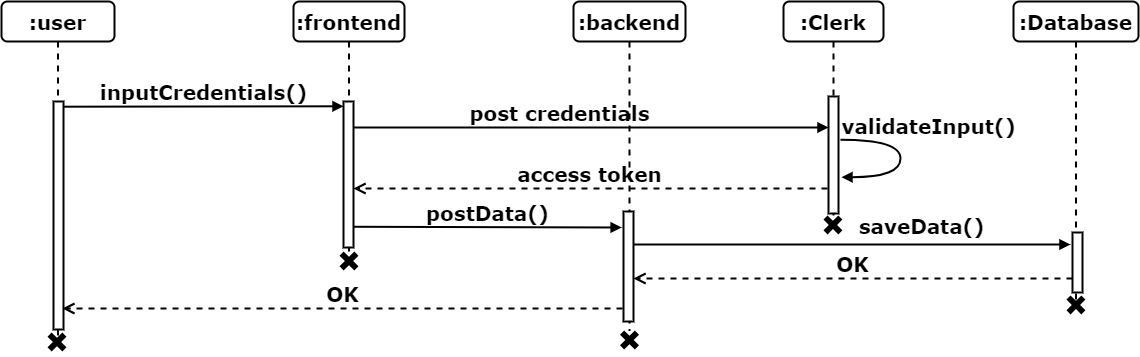

The diagram above was exported from draw.io. Its source (the exported page's mxGraphModel, read from the mxfile embedded in the PNG):
<mxGraphModel dx="1909" dy="1331" grid="0" gridSize="10" guides="1" tooltips="1" connect="1" arrows="1" fold="1" page="0" pageScale="1" pageWidth="1100" pageHeight="850" background="none" math="0" shadow="0">
  <root>
    <mxCell id="0" />
    <mxCell id="1" parent="0" />
    <mxCell id="2" value=":frontend" style="shape=umlLifeline;perimeter=lifelinePerimeter;whiteSpace=wrap;html=1;container=1;collapsible=0;recursiveResize=0;outlineConnect=0;rounded=1;shadow=0;comic=0;labelBackgroundColor=none;strokeWidth=2;fontFamily=Verdana;fontSize=20;align=center;fontStyle=1" vertex="1" parent="1">
      <mxGeometry x="240" y="80" width="111" height="263" as="geometry" />
    </mxCell>
    <mxCell id="3" value="" style="html=1;points=[];perimeter=orthogonalPerimeter;rounded=0;shadow=0;comic=0;labelBackgroundColor=none;strokeWidth=2;fontFamily=Verdana;fontSize=20;align=center;fontStyle=1;whiteSpace=wrap;" vertex="1" parent="2">
      <mxGeometry x="50" y="100" width="10" height="146" as="geometry" />
    </mxCell>
    <mxCell id="4" value="validateInput()" style="html=1;verticalAlign=bottom;endArrow=block;labelBackgroundColor=none;fontFamily=Verdana;fontSize=20;elbow=vertical;edgeStyle=orthogonalEdgeStyle;curved=1;exitX=1;exitY=0.14;exitPerimeter=0;strokeWidth=2;fontStyle=1;exitDx=0;exitDy=0;entryX=1.099;entryY=0.303;entryDx=0;entryDy=0;entryPerimeter=0;" edge="1" parent="2">
      <mxGeometry x="-0.2231" y="28" relative="1" as="geometry">
        <mxPoint x="547" y="138.19999999999993" as="sourcePoint" />
        <mxPoint x="547.99" y="175.68999999999994" as="targetPoint" />
        <Array as="points">
          <mxPoint x="607" y="138" />
          <mxPoint x="607" y="176" />
        </Array>
        <mxPoint as="offset" />
      </mxGeometry>
    </mxCell>
    <mxCell id="5" value=":backend" style="shape=umlLifeline;perimeter=lifelinePerimeter;whiteSpace=wrap;html=1;container=1;collapsible=0;recursiveResize=0;outlineConnect=0;rounded=1;shadow=0;comic=0;labelBackgroundColor=none;strokeWidth=2;fontFamily=Verdana;fontSize=20;align=center;fontStyle=1" vertex="1" parent="1">
      <mxGeometry x="520" y="80" width="112" height="329" as="geometry" />
    </mxCell>
    <mxCell id="6" value="" style="html=1;points=[];perimeter=orthogonalPerimeter;rounded=0;shadow=0;comic=0;labelBackgroundColor=none;strokeWidth=2;fontFamily=Verdana;fontSize=20;align=center;fontStyle=1;whiteSpace=wrap;" vertex="1" parent="5">
      <mxGeometry x="50" y="210" width="10" height="110" as="geometry" />
    </mxCell>
    <mxCell id="7" value=":Clerk" style="shape=umlLifeline;perimeter=lifelinePerimeter;whiteSpace=wrap;html=1;container=1;collapsible=0;recursiveResize=0;outlineConnect=0;rounded=1;shadow=0;comic=0;labelBackgroundColor=none;strokeWidth=2;fontFamily=Verdana;fontSize=20;align=center;fontStyle=1" vertex="1" parent="1">
      <mxGeometry x="730" y="80" width="100" height="223" as="geometry" />
    </mxCell>
    <mxCell id="8" value=":Database" style="shape=umlLifeline;perimeter=lifelinePerimeter;whiteSpace=wrap;html=1;container=1;collapsible=0;recursiveResize=0;outlineConnect=0;rounded=1;shadow=0;comic=0;labelBackgroundColor=none;strokeWidth=2;fontFamily=Verdana;fontSize=20;align=center;fontStyle=1" vertex="1" parent="1">
      <mxGeometry x="960" y="80" width="125" height="298" as="geometry" />
    </mxCell>
    <mxCell id="9" value=":user" style="shape=umlLifeline;perimeter=lifelinePerimeter;whiteSpace=wrap;html=1;container=1;collapsible=0;recursiveResize=0;outlineConnect=0;rounded=1;shadow=0;comic=0;labelBackgroundColor=none;strokeWidth=2;fontFamily=Verdana;fontSize=20;align=center;fontStyle=1" vertex="1" parent="1">
      <mxGeometry x="-52" y="80" width="113" height="340" as="geometry" />
    </mxCell>
    <mxCell id="10" value="" style="html=1;points=[];perimeter=orthogonalPerimeter;rounded=0;shadow=0;comic=0;labelBackgroundColor=none;strokeWidth=2;fontFamily=Verdana;fontSize=20;align=center;fontStyle=1;whiteSpace=wrap;" vertex="1" parent="9">
      <mxGeometry x="52" y="100" width="10" height="228" as="geometry" />
    </mxCell>
    <mxCell id="11" value="inputCredentials()" style="html=1;verticalAlign=bottom;endArrow=block;entryX=0;entryY=0;labelBackgroundColor=none;fontFamily=Verdana;fontSize=20;edgeStyle=elbowEdgeStyle;elbow=vertical;strokeWidth=2;fontStyle=1" edge="1" parent="1">
      <mxGeometry relative="1" as="geometry">
        <mxPoint x="10" y="185.20000000000005" as="sourcePoint" />
        <mxPoint x="290" y="185.00000000000023" as="targetPoint" />
      </mxGeometry>
    </mxCell>
    <mxCell id="12" value="post credentials" style="html=1;verticalAlign=bottom;endArrow=block;labelBackgroundColor=none;fontFamily=Verdana;fontSize=20;edgeStyle=elbowEdgeStyle;elbow=vertical;strokeWidth=2;fontStyle=1;" edge="1" target="13" parent="1">
      <mxGeometry x="0.0004" relative="1" as="geometry">
        <mxPoint x="354" y="206" as="sourcePoint" />
        <mxPoint x="710.1099999999999" y="229.06000000000006" as="targetPoint" />
        <Array as="points">
          <mxPoint x="296" y="206" />
        </Array>
        <mxPoint as="offset" />
      </mxGeometry>
    </mxCell>
    <mxCell id="13" value="" style="html=1;points=[];perimeter=orthogonalPerimeter;rounded=0;shadow=0;comic=0;labelBackgroundColor=none;strokeWidth=2;fontFamily=Verdana;fontSize=20;align=center;fontStyle=1;whiteSpace=wrap;" vertex="1" parent="1">
      <mxGeometry x="775" y="175" width="10" height="117" as="geometry" />
    </mxCell>
    <mxCell id="14" value="access token" style="html=1;verticalAlign=bottom;endArrow=open;dashed=1;endSize=8;labelBackgroundColor=none;fontFamily=Verdana;fontSize=20;edgeStyle=elbowEdgeStyle;elbow=vertical;strokeWidth=2;fontStyle=1;entryX=1;entryY=0.252;entryDx=0;entryDy=0;entryPerimeter=0;" edge="1" parent="1">
      <mxGeometry relative="1" as="geometry">
        <mxPoint x="300" y="267.96000000000004" as="targetPoint" />
        <Array as="points">
          <mxPoint x="433" y="267" />
        </Array>
        <mxPoint x="774" y="267" as="sourcePoint" />
      </mxGeometry>
    </mxCell>
    <mxCell id="15" value="postData()" style="html=1;verticalAlign=bottom;endArrow=block;labelBackgroundColor=none;fontFamily=Verdana;fontSize=20;edgeStyle=elbowEdgeStyle;elbow=vertical;strokeWidth=2;fontStyle=1;entryX=-0.186;entryY=0.147;entryDx=0;entryDy=0;entryPerimeter=0;exitX=0.955;exitY=0.858;exitDx=0;exitDy=0;exitPerimeter=0;" edge="1" source="3" target="6" parent="1">
      <mxGeometry x="0.0004" relative="1" as="geometry">
        <mxPoint x="354" y="306" as="sourcePoint" />
        <mxPoint x="490" y="306" as="targetPoint" />
        <Array as="points">
          <mxPoint x="296" y="306" />
        </Array>
        <mxPoint as="offset" />
      </mxGeometry>
    </mxCell>
    <mxCell id="16" value="" style="html=1;points=[];perimeter=orthogonalPerimeter;rounded=0;shadow=0;comic=0;labelBackgroundColor=none;strokeWidth=2;fontFamily=Verdana;fontSize=20;align=center;fontStyle=1;whiteSpace=wrap;" vertex="1" parent="1">
      <mxGeometry x="1019" y="311" width="10" height="60" as="geometry" />
    </mxCell>
    <mxCell id="17" value="saveData()" style="html=1;verticalAlign=bottom;endArrow=block;labelBackgroundColor=none;fontFamily=Verdana;fontSize=20;edgeStyle=elbowEdgeStyle;elbow=vertical;strokeWidth=2;fontStyle=1;entryX=-0.204;entryY=0.186;entryDx=0;entryDy=0;entryPerimeter=0;" edge="1" source="6" target="16" parent="1">
      <mxGeometry x="0.3149" y="4" relative="1" as="geometry">
        <mxPoint x="570" y="336" as="sourcePoint" />
        <mxPoint x="764.8200000000002" y="335.32500000000005" as="targetPoint" />
        <Array as="points">
          <mxPoint x="1018" y="323" />
        </Array>
        <mxPoint x="1" as="offset" />
      </mxGeometry>
    </mxCell>
    <mxCell id="18" value="OK" style="html=1;verticalAlign=bottom;endArrow=open;dashed=1;endSize=8;labelBackgroundColor=none;fontFamily=Verdana;fontSize=20;edgeStyle=elbowEdgeStyle;elbow=vertical;strokeWidth=2;fontStyle=1;" edge="1" parent="1">
      <mxGeometry relative="1" as="geometry">
        <mxPoint x="580" y="357" as="targetPoint" />
        <Array as="points">
          <mxPoint x="678" y="357" />
        </Array>
        <mxPoint x="1019" y="357" as="sourcePoint" />
      </mxGeometry>
    </mxCell>
    <mxCell id="19" value="OK" style="html=1;verticalAlign=bottom;endArrow=open;dashed=1;endSize=8;labelBackgroundColor=none;fontFamily=Verdana;fontSize=20;edgeStyle=elbowEdgeStyle;elbow=vertical;strokeWidth=2;fontStyle=1;entryX=0.888;entryY=0.866;entryDx=0;entryDy=0;entryPerimeter=0;" edge="1" parent="1">
      <mxGeometry relative="1" as="geometry">
        <mxPoint x="8.88000000000011" y="387.44799999999987" as="targetPoint" />
        <Array as="points">
          <mxPoint x="228" y="387" />
        </Array>
        <mxPoint x="569" y="387" as="sourcePoint" />
      </mxGeometry>
    </mxCell>
    <mxCell id="20" value="" style="shape=cross;whiteSpace=wrap;html=1;fillColor=#000000;rotation=45;strokeWidth=2;fontSize=20;" vertex="1" parent="1">
      <mxGeometry x="286" y="330" width="19" height="19" as="geometry" />
    </mxCell>
    <mxCell id="21" value="" style="shape=cross;whiteSpace=wrap;html=1;fillColor=#000000;rotation=45;strokeWidth=2;fontSize=20;" vertex="1" parent="1">
      <mxGeometry x="566.5" y="409" width="19" height="19" as="geometry" />
    </mxCell>
    <mxCell id="22" value="" style="shape=cross;whiteSpace=wrap;html=1;fillColor=#000000;rotation=45;strokeWidth=2;fontSize=20;" vertex="1" parent="1">
      <mxGeometry x="-6" y="411" width="19" height="19" as="geometry" />
    </mxCell>
    <mxCell id="23" value="" style="shape=cross;whiteSpace=wrap;html=1;fillColor=#000000;rotation=45;strokeWidth=2;fontSize=20;" vertex="1" parent="1">
      <mxGeometry x="769.9350288425444" y="293.9350288425444" width="19" height="19" as="geometry" />
    </mxCell>
    <mxCell id="24" value="" style="shape=cross;whiteSpace=wrap;html=1;fillColor=#000000;rotation=45;strokeWidth=2;fontSize=20;" vertex="1" parent="1">
      <mxGeometry x="1012.9350288425444" y="373.9350288425444" width="19" height="19" as="geometry" />
    </mxCell>
  </root>
</mxGraphModel>